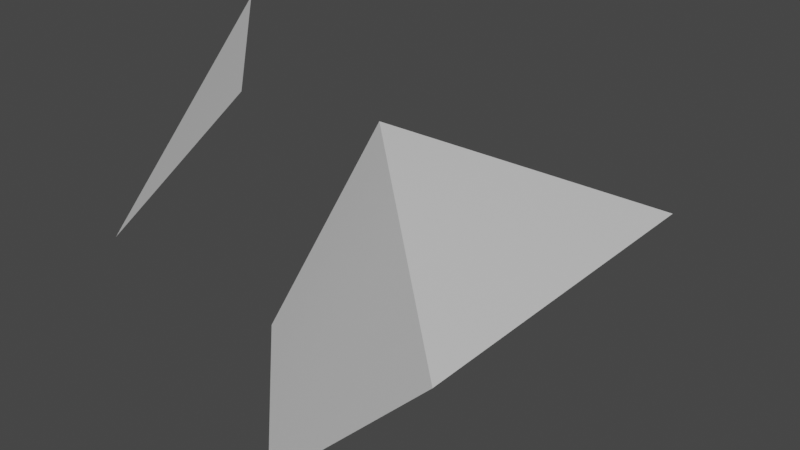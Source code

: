 # Source: 6.blend  (saved by Blender 3.1.7; exported with 4.5.12 LTS)
import bpy
from mathutils import Matrix  # noqa: F401  (used for matrix-valued properties, if any)

bpy.ops.wm.read_factory_settings(use_empty=True)
scene = bpy.context.scene
scene.name = 'Scene'

# ---- collections
col_collection = bpy.data.collections.new('Collection'); scene.collection.children.link(col_collection)

# ---- materials (node trees are filled in below, after node groups)
mat_material = bpy.data.materials.new('Material')
mat_material.alpha_threshold = 0.0
mat_material.use_transparent_shadow = False
mat_material.line_color = (0.0, 0.0, 0.0, 1.0)

# ---- material node trees
mat_material.use_nodes = True; mat_material.node_tree.nodes.clear()
_N = mat_material.node_tree.nodes; _L = mat_material.node_tree.links
n0 = _N.new('ShaderNodeOutputMaterial'); n0.name = 'Material Output'; n0.location = (300, 300)
n1 = _N.new('ShaderNodeBsdfPrincipled'); n1.name = 'Principled BSDF'; n1.location = (10, 300)
n1.distribution = 'GGX'
n1.subsurface_method = 'RANDOM_WALK_SKIN'
n1.inputs[2].default_value = 0.4
n1.inputs[3].default_value = 1.45
n1.inputs[27].default_value = (0.0, 0.0, 0.0, 1.0)
n1.inputs[28].default_value = 1.0
_L.new(n1.outputs[0], n0.inputs[0])
n0.is_active_output = True

# ---- world
world_world = bpy.data.worlds.new('World'); scene.world = world_world
world_world.use_nodes = True; world_world.node_tree.nodes.clear()
_N = world_world.node_tree.nodes; _L = world_world.node_tree.links
n0 = _N.new('ShaderNodeOutputWorld'); n0.name = 'World Output'; n0.location = (300, 300)
n1 = _N.new('ShaderNodeBackground'); n1.name = 'Background'; n1.location = (10, 300)
n1.inputs[0].default_value = (0.05088, 0.05088, 0.05088, 1.0)
_L.new(n1.outputs[0], n0.inputs[0])
n0.is_active_output = True
world_world.color = (0.05088, 0.05088, 0.05088)
world_world.use_sun_shadow = False
world_world.sun_shadow_jitter_overblur = 0.0

# ---- meshes
me_cube = bpy.data.meshes.new('Cube')
me_cube.from_pydata([(-1.0, 0.0, -1.0), (-1.0, 0.0, 1.0), (1.0, 1.0, 0.0), (-1.0, -1.0, 0.0), (1.0, -1.0, 0.0), (-1.0, 1.0, 0.0), (0.0, -1.0, 1.0), (0.0, -1.0, -1.0)], [], [(5, 4, 2), (4, 5, 0), (4, 0, 7), (3, 1, 6)])
_uv = me_cube.uv_layers.new(name='UVMap')
_uv.uv.foreach_set('vector', [0.0, 0.0, 0.0, 0.0, 0.0, 0.0, 0.0, 0.0, 0.0, 0.0, 0.0, 0.0, 0.0, 0.0, 0.0, 0.0, 0.0, 0.0, 0.0, 0.0, 0.0, 0.0, 0.0, 0.0])
me_cube.materials.append(mat_material)
me_cube.use_remesh_preserve_volume = False
me_cube.use_remesh_preserve_attributes = False
me_cube.use_mirror_vertex_groups = False
me_cube.update()

# ---- objects
ob_cube = bpy.data.objects.new('Cube', me_cube)

# ---- transforms, parenting, visibility, modifiers, constraints
ob_cube.location = (0.0, 0.0, 0.0)
ob_cube.lock_rotations_4d = False
ob_cube.empty_display_type = 'ARROWS'
ob_cube.lineart.crease_threshold = 0.0

# ---- collection membership
col_collection.objects.link(ob_cube)

# ---- scene / render settings (as saved in the file)
scene.frame_start = 1; scene.frame_end = 250; scene.frame_set(1)
scene.render.engine = 'BLENDER_EEVEE_NEXT'
scene.cycles.sampling_pattern = 'TABULATED_SOBOL'
scene.cycles.use_light_tree = False
scene.view_settings.view_transform = 'Filmic'
bpy.context.view_layer.update()

# ---- added for rendering (the .blend has no active camera and no usable light): camera, sun
cam_auto = bpy.data.cameras.new('AutoCamera')
cam_auto.lens = 50.0
cam_auto.sensor_width = 36.0
cam_auto.clip_end = 1000.0
ob_auto_camera = bpy.data.objects.new('AutoCamera', cam_auto)
scene.collection.objects.link(ob_auto_camera)
ob_auto_camera.location = (3.20507, -3.84609, 2.56406)
ob_auto_camera.rotation_euler = (1.09748, -7.21219e-08, 0.694738)
scene.camera = ob_auto_camera
light_auto_sun = bpy.data.lights.new('AutoSun', 'SUN')
light_auto_sun.energy = 3.0
light_auto_sun.angle = 0.0523599
ob_auto_sun = bpy.data.objects.new('AutoSun', light_auto_sun)
scene.collection.objects.link(ob_auto_sun)
ob_auto_sun.rotation_euler = (0.872665, 0.174533, 0.523599)
bpy.context.view_layer.update()
